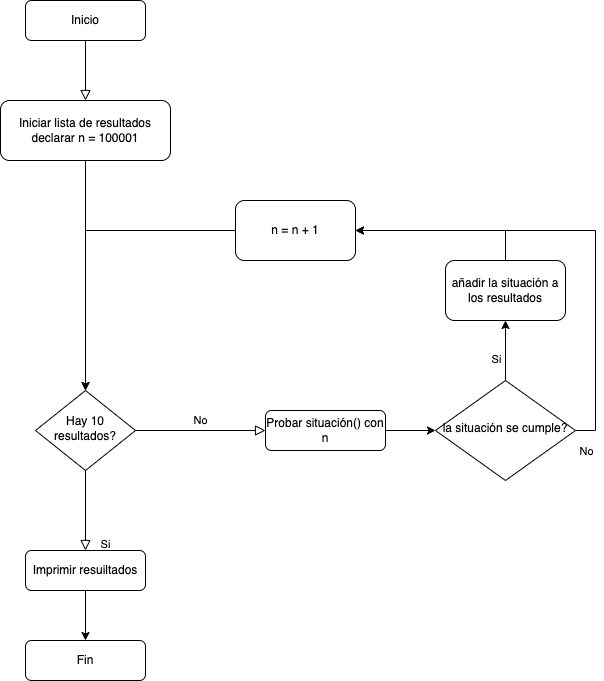

The diagram above was exported from draw.io. Its source (the exported page's mxGraphModel, read from the mxfile embedded in the PNG):
<mxGraphModel dx="1186" dy="1879" grid="1" gridSize="10" guides="1" tooltips="1" connect="1" arrows="1" fold="1" page="1" pageScale="1" pageWidth="827" pageHeight="1169" math="0" shadow="0">
  <root>
    <mxCell id="WIyWlLk6GJQsqaUBKTNV-0" />
    <mxCell id="WIyWlLk6GJQsqaUBKTNV-1" parent="WIyWlLk6GJQsqaUBKTNV-0" />
    <mxCell id="WIyWlLk6GJQsqaUBKTNV-2" value="" style="rounded=0;html=1;jettySize=auto;orthogonalLoop=1;fontSize=11;endArrow=block;endFill=0;endSize=8;strokeWidth=1;shadow=0;labelBackgroundColor=none;edgeStyle=orthogonalEdgeStyle;" parent="WIyWlLk6GJQsqaUBKTNV-1" source="WIyWlLk6GJQsqaUBKTNV-3" target="3sEz2eacbCXNGdYMmSux-1" edge="1">
      <mxGeometry relative="1" as="geometry" />
    </mxCell>
    <mxCell id="WIyWlLk6GJQsqaUBKTNV-3" value="Inicio" style="rounded=1;whiteSpace=wrap;html=1;fontSize=12;glass=0;strokeWidth=1;shadow=0;" parent="WIyWlLk6GJQsqaUBKTNV-1" vertex="1">
      <mxGeometry x="180" y="-100" width="120" height="40" as="geometry" />
    </mxCell>
    <mxCell id="WIyWlLk6GJQsqaUBKTNV-4" value="Si" style="rounded=0;html=1;jettySize=auto;orthogonalLoop=1;fontSize=11;endArrow=block;endFill=0;endSize=8;strokeWidth=1;shadow=0;labelBackgroundColor=none;edgeStyle=orthogonalEdgeStyle;entryX=0.5;entryY=0;entryDx=0;entryDy=0;" parent="WIyWlLk6GJQsqaUBKTNV-1" source="WIyWlLk6GJQsqaUBKTNV-6" target="WIyWlLk6GJQsqaUBKTNV-12" edge="1">
      <mxGeometry x="0.8519" y="20" relative="1" as="geometry">
        <mxPoint as="offset" />
        <mxPoint x="240" y="430" as="targetPoint" />
      </mxGeometry>
    </mxCell>
    <mxCell id="WIyWlLk6GJQsqaUBKTNV-5" value="No" style="edgeStyle=orthogonalEdgeStyle;rounded=0;html=1;jettySize=auto;orthogonalLoop=1;fontSize=11;endArrow=block;endFill=0;endSize=8;strokeWidth=1;shadow=0;labelBackgroundColor=none;" parent="WIyWlLk6GJQsqaUBKTNV-1" source="WIyWlLk6GJQsqaUBKTNV-6" target="WIyWlLk6GJQsqaUBKTNV-7" edge="1">
      <mxGeometry y="10" relative="1" as="geometry">
        <mxPoint as="offset" />
      </mxGeometry>
    </mxCell>
    <mxCell id="WIyWlLk6GJQsqaUBKTNV-6" value="Hay 10 resultados?" style="rhombus;whiteSpace=wrap;html=1;shadow=0;fontFamily=Helvetica;fontSize=12;align=center;strokeWidth=1;spacing=6;spacingTop=-4;" parent="WIyWlLk6GJQsqaUBKTNV-1" vertex="1">
      <mxGeometry x="190" y="290" width="100" height="80" as="geometry" />
    </mxCell>
    <mxCell id="3sEz2eacbCXNGdYMmSux-5" style="edgeStyle=orthogonalEdgeStyle;rounded=0;orthogonalLoop=1;jettySize=auto;html=1;exitX=1;exitY=0.5;exitDx=0;exitDy=0;entryX=0;entryY=0.5;entryDx=0;entryDy=0;" edge="1" parent="WIyWlLk6GJQsqaUBKTNV-1" source="WIyWlLk6GJQsqaUBKTNV-7" target="3sEz2eacbCXNGdYMmSux-4">
      <mxGeometry relative="1" as="geometry" />
    </mxCell>
    <mxCell id="WIyWlLk6GJQsqaUBKTNV-7" value="Probar situación() con n" style="rounded=1;whiteSpace=wrap;html=1;fontSize=12;glass=0;strokeWidth=1;shadow=0;" parent="WIyWlLk6GJQsqaUBKTNV-1" vertex="1">
      <mxGeometry x="420" y="310" width="120" height="40" as="geometry" />
    </mxCell>
    <mxCell id="3sEz2eacbCXNGdYMmSux-17" style="edgeStyle=orthogonalEdgeStyle;rounded=0;orthogonalLoop=1;jettySize=auto;html=1;exitX=0.5;exitY=1;exitDx=0;exitDy=0;entryX=0.5;entryY=0;entryDx=0;entryDy=0;" edge="1" parent="WIyWlLk6GJQsqaUBKTNV-1" source="WIyWlLk6GJQsqaUBKTNV-12" target="3sEz2eacbCXNGdYMmSux-16">
      <mxGeometry relative="1" as="geometry" />
    </mxCell>
    <mxCell id="WIyWlLk6GJQsqaUBKTNV-12" value="Imprimir resuiltados" style="rounded=1;whiteSpace=wrap;html=1;fontSize=12;glass=0;strokeWidth=1;shadow=0;" parent="WIyWlLk6GJQsqaUBKTNV-1" vertex="1">
      <mxGeometry x="180" y="450" width="120" height="40" as="geometry" />
    </mxCell>
    <mxCell id="3sEz2eacbCXNGdYMmSux-2" style="edgeStyle=orthogonalEdgeStyle;rounded=0;orthogonalLoop=1;jettySize=auto;html=1;exitX=0.5;exitY=1;exitDx=0;exitDy=0;entryX=0.5;entryY=0;entryDx=0;entryDy=0;" edge="1" parent="WIyWlLk6GJQsqaUBKTNV-1" source="3sEz2eacbCXNGdYMmSux-1" target="WIyWlLk6GJQsqaUBKTNV-6">
      <mxGeometry relative="1" as="geometry" />
    </mxCell>
    <mxCell id="3sEz2eacbCXNGdYMmSux-1" value="Iniciar lista de resultados&lt;br&gt;declarar n = 100001" style="rounded=1;whiteSpace=wrap;html=1;fontSize=12;glass=0;strokeWidth=1;shadow=0;" vertex="1" parent="WIyWlLk6GJQsqaUBKTNV-1">
      <mxGeometry x="155" width="170" height="60" as="geometry" />
    </mxCell>
    <mxCell id="3sEz2eacbCXNGdYMmSux-6" style="edgeStyle=orthogonalEdgeStyle;rounded=0;orthogonalLoop=1;jettySize=auto;html=1;exitX=0.5;exitY=0;exitDx=0;exitDy=0;entryX=0.5;entryY=1;entryDx=0;entryDy=0;" edge="1" parent="WIyWlLk6GJQsqaUBKTNV-1" source="3sEz2eacbCXNGdYMmSux-4" target="3sEz2eacbCXNGdYMmSux-8">
      <mxGeometry relative="1" as="geometry">
        <mxPoint x="660" y="430" as="targetPoint" />
        <Array as="points" />
      </mxGeometry>
    </mxCell>
    <mxCell id="3sEz2eacbCXNGdYMmSux-13" value="No" style="edgeLabel;html=1;align=center;verticalAlign=middle;resizable=0;points=[];" vertex="1" connectable="0" parent="3sEz2eacbCXNGdYMmSux-6">
      <mxGeometry x="0.0667" y="2" relative="1" as="geometry">
        <mxPoint x="82" y="102" as="offset" />
      </mxGeometry>
    </mxCell>
    <mxCell id="3sEz2eacbCXNGdYMmSux-7" style="edgeStyle=orthogonalEdgeStyle;rounded=0;orthogonalLoop=1;jettySize=auto;html=1;exitX=1;exitY=0.5;exitDx=0;exitDy=0;entryX=1;entryY=0.5;entryDx=0;entryDy=0;" edge="1" parent="WIyWlLk6GJQsqaUBKTNV-1" source="3sEz2eacbCXNGdYMmSux-4" target="3sEz2eacbCXNGdYMmSux-9">
      <mxGeometry relative="1" as="geometry">
        <mxPoint x="760" y="530" as="targetPoint" />
      </mxGeometry>
    </mxCell>
    <mxCell id="3sEz2eacbCXNGdYMmSux-4" value="la situación se cumple?" style="rhombus;whiteSpace=wrap;html=1;shadow=0;fontFamily=Helvetica;fontSize=12;align=center;strokeWidth=1;spacing=6;spacingTop=-4;" vertex="1" parent="WIyWlLk6GJQsqaUBKTNV-1">
      <mxGeometry x="590" y="280" width="140" height="100" as="geometry" />
    </mxCell>
    <mxCell id="3sEz2eacbCXNGdYMmSux-10" style="edgeStyle=orthogonalEdgeStyle;rounded=0;orthogonalLoop=1;jettySize=auto;html=1;exitX=0.5;exitY=0;exitDx=0;exitDy=0;entryX=1;entryY=0.5;entryDx=0;entryDy=0;" edge="1" parent="WIyWlLk6GJQsqaUBKTNV-1" source="3sEz2eacbCXNGdYMmSux-8" target="3sEz2eacbCXNGdYMmSux-9">
      <mxGeometry relative="1" as="geometry" />
    </mxCell>
    <mxCell id="3sEz2eacbCXNGdYMmSux-8" value="añadir la situación a los resultados" style="rounded=1;whiteSpace=wrap;html=1;" vertex="1" parent="WIyWlLk6GJQsqaUBKTNV-1">
      <mxGeometry x="600" y="160" width="120" height="60" as="geometry" />
    </mxCell>
    <mxCell id="3sEz2eacbCXNGdYMmSux-12" style="edgeStyle=orthogonalEdgeStyle;rounded=0;orthogonalLoop=1;jettySize=auto;html=1;exitX=0;exitY=0.5;exitDx=0;exitDy=0;" edge="1" parent="WIyWlLk6GJQsqaUBKTNV-1" source="3sEz2eacbCXNGdYMmSux-9">
      <mxGeometry relative="1" as="geometry">
        <mxPoint x="240" y="290" as="targetPoint" />
        <Array as="points">
          <mxPoint x="240" y="130" />
        </Array>
      </mxGeometry>
    </mxCell>
    <mxCell id="3sEz2eacbCXNGdYMmSux-9" value="n = n + 1" style="rounded=1;whiteSpace=wrap;html=1;" vertex="1" parent="WIyWlLk6GJQsqaUBKTNV-1">
      <mxGeometry x="390" y="100" width="120" height="60" as="geometry" />
    </mxCell>
    <mxCell id="3sEz2eacbCXNGdYMmSux-14" value="Si" style="edgeLabel;html=1;align=center;verticalAlign=middle;resizable=0;points=[];" vertex="1" connectable="0" parent="WIyWlLk6GJQsqaUBKTNV-1">
      <mxGeometry x="650" y="258" as="geometry" />
    </mxCell>
    <mxCell id="3sEz2eacbCXNGdYMmSux-16" value="Fin" style="rounded=1;whiteSpace=wrap;html=1;fontSize=12;glass=0;strokeWidth=1;shadow=0;" vertex="1" parent="WIyWlLk6GJQsqaUBKTNV-1">
      <mxGeometry x="180" y="540" width="120" height="40" as="geometry" />
    </mxCell>
  </root>
</mxGraphModel>